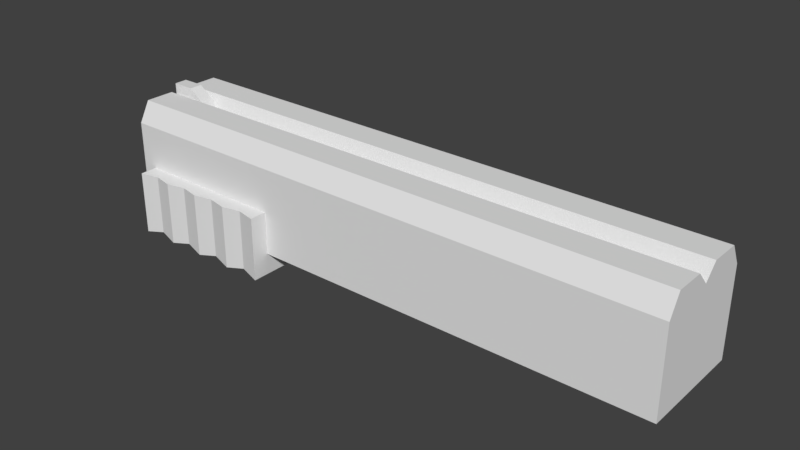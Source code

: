 # Source: CrappyShotgun.blend  (saved by Blender 2.77.0; exported with 4.5.12 LTS)
import bpy
from mathutils import Matrix  # noqa: F401  (used for matrix-valued properties, if any)

bpy.ops.wm.read_factory_settings(use_empty=True)
scene = bpy.context.scene
scene.name = 'Scene'

# ---- collections
col_collection_1 = bpy.data.collections.new('Collection 1'); scene.collection.children.link(col_collection_1)

# ---- world
world_world = bpy.data.worlds.new('World'); scene.world = world_world
world_world.color = (0.05088, 0.05088, 0.05088)
world_world.use_sun_shadow = False
world_world.sun_shadow_jitter_overblur = 0.0
world_world.cycles.sampling_method = 'MANUAL'

# ---- meshes
me_shotgun = bpy.data.meshes.new('Shotgun')
me_shotgun.from_pydata([(0.9599, -1.0, -1.0), (-9.7, -1.0, -1.0), (-8.77, 1.192e-07, 0.743), (0.9599, 0.0, -1.0), (0.9599, -0.2393, -1.0), (-9.7, -0.2393, -1.0), (-9.7, 1.323e-07, -1.0), (-9.28, 1.192e-07, 1.139), (-9.704, 1.192e-07, 0.743), (0.9599, 0.0, 0.7423), (0.9599, -0.2393, 1.0), (-9.7, -0.2393, 1.0), (-9.7, 8.949e-08, 0.7423), (-9.704, 1.192e-07, 1.139), (-9.704, -0.1249, 0.743), (-9.704, -0.1249, 1.139), (-8.77, -0.1249, 0.743), (-9.28, -0.1249, 1.139), (0.9599, -1.0, 0.6197), (-9.7, -0.7917, 1.0), (0.9599, -0.7917, 1.0), (-9.7, -1.0, 0.6197), (-9.417, -1.32, -1.39), (-9.417, -1.32, -0.2), (-6.531, 0.0, -0.2), (-6.531, 0.0, -1.39), (-6.531, -1.32, -1.39), (-6.531, -1.32, -0.2), (-9.417, 0.0, -0.2), (-9.417, 0.0, -1.39), (-9.056, 0.0, -1.322), (-8.695, 0.0, -1.39), (-8.335, 0.0, -1.322), (-7.974, 0.0, -1.39), (-7.613, 0.0, -1.322), (-7.253, 0.0, -1.39), (-6.892, 0.0, -1.322), (-6.892, 0.0, -0.2), (-7.253, 0.0, -0.2), (-7.613, 0.0, -0.2), (-7.974, 0.0, -0.2), (-8.335, 0.0, -0.2), (-8.695, 0.0, -0.2), (-9.056, 0.0, -0.2), (-6.892, -1.245, -0.2), (-7.253, -1.32, -0.2), (-7.613, -1.245, -0.2), (-7.974, -1.32, -0.2), (-8.335, -1.245, -0.2), (-8.695, -1.32, -0.2), (-9.056, -1.245, -0.2), (-9.056, -1.245, -1.322), (-8.695, -1.32, -1.39), (-8.335, -1.245, -1.322), (-7.974, -1.32, -1.39), (-7.613, -1.245, -1.322), (-7.253, -1.32, -1.39), (-6.892, -1.245, -1.322)], [], [(4, 0, 1, 5), (10, 11, 19, 20), (4, 10, 20, 18, 0), (0, 18, 21, 1), (1, 21, 19, 11, 5), (5, 11, 12, 6), (14, 8, 2, 16), (3, 9, 10, 4), (17, 7, 13, 15), (9, 12, 11, 10), (15, 13, 8, 14), (3, 4, 5, 6), (7, 17, 16, 2), (17, 15, 14, 16), (21, 18, 20, 19), (50, 43, 28, 23), (26, 25, 24, 27), (43, 30, 29, 28), (50, 23, 22, 51), (57, 36, 25, 26), (23, 28, 29, 22), (22, 29, 30, 51), (51, 30, 31, 52), (52, 31, 32, 53), (53, 32, 33, 54), (54, 33, 34, 55), (55, 34, 35, 56), (56, 35, 36, 57), (27, 44, 57, 26), (44, 45, 56, 57), (45, 46, 55, 56), (46, 47, 54, 55), (47, 48, 53, 54), (48, 49, 52, 53), (49, 50, 51, 52), (24, 25, 36, 37), (37, 36, 35, 38), (38, 35, 34, 39), (39, 34, 33, 40), (40, 33, 32, 41), (41, 32, 31, 42), (42, 31, 30, 43), (27, 24, 37, 44), (44, 37, 38, 45), (45, 38, 39, 46), (46, 39, 40, 47), (47, 40, 41, 48), (48, 41, 42, 49), (49, 42, 43, 50)])
_uv = me_shotgun.uv_layers.new(name='UVMap')
_uv.uv.foreach_set('vector', [0.3066, 1.677e-08, 0.4104, 0.0, 0.4104, 1.0, 0.3066, 1.0, 0.4104, 1.0, 0.4104, 0.0, 0.4858, 8.946e-08, 0.4858, 1.0, 0.9673, 0.0, 0.9673, 0.1876, 0.8919, 0.1876, 0.8635, 0.1519, 0.8635, 2.237e-08, 0.0, 0.0, 0.2208, 8.387e-08, 0.2208, 1.0, 6.508e-08, 1.0, 0.8635, 0.3752, 0.8635, 0.2233, 0.8919, 0.1876, 0.9673, 0.1876, 0.9673, 0.3752, 0.9673, 0.3752, 0.9673, 0.1876, 1.0, 0.2118, 1.0, 0.3752, 0.8976, 0.5504, 0.8806, 0.5504, 0.8806, 0.4628, 0.8976, 0.4628, 1.0, 1.118e-08, 1.0, 0.1634, 0.9673, 0.1876, 0.9673, 0.0, 0.8635, 0.5106, 0.8806, 0.5106, 0.8806, 0.5504, 0.8635, 0.5504, 0.8635, 0.0, 0.8635, 1.0, 0.8283, 1.0, 0.8283, 7.828e-08, 0.6482, 0.5414, 0.6652, 0.5414, 0.6652, 0.5785, 0.6482, 0.5785, 0.274, 1.677e-08, 0.3066, 1.677e-08, 0.3066, 1.0, 0.274, 1.0, 0.8806, 0.5106, 0.8635, 0.5106, 0.8635, 0.4628, 0.8806, 0.4628, 0.9175, 0.423, 0.9175, 0.4628, 0.8635, 0.4628, 0.8635, 0.3752, 0.2208, 1.0, 0.2208, 8.387e-08, 0.274, 7.828e-08, 0.274, 1.0, 0.6557, 0.2368, 0.4858, 0.2368, 0.4858, 0.2707, 0.666, 0.2707, 0.8283, 0.6652, 0.8283, 0.5414, 0.666, 0.5414, 0.666, 0.6652, 0.8282, 0.5075, 0.6752, 0.5075, 0.666, 0.5414, 0.8282, 0.5414, 0.666, 0.2368, 0.666, 0.2707, 0.8283, 0.2707, 0.8191, 0.2368, 0.6557, 0.5075, 0.4858, 0.5075, 0.4858, 0.5414, 0.666, 0.5414, 0.6482, 0.6652, 0.6482, 0.5414, 0.4858, 0.5414, 0.4858, 0.6652, 0.666, 0.2707, 0.4858, 0.2707, 0.4858, 0.3045, 0.6557, 0.3045, 0.6557, 0.3045, 0.4858, 0.3045, 0.4858, 0.3384, 0.666, 0.3384, 0.666, 0.3384, 0.4858, 0.3384, 0.4858, 0.3722, 0.6557, 0.3722, 0.6557, 0.3722, 0.4858, 0.3722, 0.4858, 0.406, 0.666, 0.406, 0.666, 0.406, 0.4858, 0.406, 0.4858, 0.4399, 0.6557, 0.4399, 0.6557, 0.4399, 0.4858, 0.4399, 0.4858, 0.4737, 0.666, 0.4737, 0.666, 0.4737, 0.4858, 0.4737, 0.4858, 0.5075, 0.6557, 0.5075, 0.666, 0.0, 0.666, 0.03384, 0.8191, 0.03384, 0.8283, 0.0, 0.666, 0.03384, 0.666, 0.06767, 0.8283, 0.06767, 0.8191, 0.03384, 0.666, 0.06767, 0.666, 0.1015, 0.8191, 0.1015, 0.8283, 0.06767, 0.666, 0.1015, 0.666, 0.1353, 0.8283, 0.1353, 0.8191, 0.1015, 0.666, 0.1353, 0.666, 0.1692, 0.8191, 0.1692, 0.8283, 0.1353, 0.666, 0.1692, 0.666, 0.203, 0.8283, 0.203, 0.8191, 0.1692, 0.666, 0.203, 0.666, 0.2368, 0.8191, 0.2368, 0.8283, 0.203, 0.8282, 0.2707, 0.666, 0.2707, 0.6752, 0.3045, 0.8282, 0.3045, 0.8282, 0.3045, 0.6752, 0.3045, 0.666, 0.3384, 0.8282, 0.3384, 0.8282, 0.3384, 0.666, 0.3384, 0.6752, 0.3722, 0.8282, 0.3722, 0.8282, 0.3722, 0.6752, 0.3722, 0.666, 0.406, 0.8282, 0.406, 0.8282, 0.406, 0.666, 0.406, 0.6752, 0.4399, 0.8282, 0.4399, 0.8282, 0.4399, 0.6752, 0.4399, 0.666, 0.4737, 0.8282, 0.4737, 0.8282, 0.4737, 0.666, 0.4737, 0.6752, 0.5075, 0.8282, 0.5075, 0.666, 0.0, 0.4858, 0.0, 0.4858, 0.03384, 0.6557, 0.03384, 0.6557, 0.03384, 0.4858, 0.03384, 0.4858, 0.06767, 0.666, 0.06767, 0.666, 0.06767, 0.4858, 0.06767, 0.4858, 0.1015, 0.6557, 0.1015, 0.6557, 0.1015, 0.4858, 0.1015, 0.4858, 0.1353, 0.666, 0.1353, 0.666, 0.1353, 0.4858, 0.1353, 0.4858, 0.1692, 0.6557, 0.1692, 0.6557, 0.1692, 0.4858, 0.1692, 0.4858, 0.203, 0.666, 0.203, 0.666, 0.203, 0.4858, 0.203, 0.4858, 0.2368, 0.6557, 0.2368])
me_shotgun.materials.append(None)
me_shotgun.use_remesh_preserve_volume = False
me_shotgun.use_remesh_preserve_attributes = False
me_shotgun.use_mirror_vertex_groups = False
me_shotgun.update()

# ---- objects
ob_cube = bpy.data.objects.new('Cube', me_shotgun)

# ---- transforms, parenting, visibility, modifiers, constraints
ob_cube.location = (0.0, 0.0, 0.0)
ob_cube.lock_rotations_4d = False
ob_cube.empty_display_type = 'ARROWS'
ob_cube.lineart.crease_threshold = 0.0
_m = ob_cube.modifiers.new('Mirror', 'MIRROR')
_m.use_axis = (False, True, False)
_m.use_clip = True

# ---- collection membership
col_collection_1.objects.link(ob_cube)

# ---- scene / render settings (as saved in the file)
scene.frame_start = 1; scene.frame_end = 250; scene.frame_set(1)
scene.render.engine = 'BLENDER_EEVEE_NEXT'
scene.render.resolution_percentage = 50
scene.render.dither_intensity = 0.0
scene.cycles.use_denoising = False
scene.cycles.samples = 128
scene.cycles.sampling_pattern = 'TABULATED_SOBOL'
scene.cycles.light_sampling_threshold = 0.0
scene.cycles.use_adaptive_sampling = False
scene.cycles.use_light_tree = False
scene.cycles.blur_glossy = 0.0
scene.cycles.sample_clamp_indirect = 0.0
scene.view_settings.view_transform = 'Standard'
bpy.context.view_layer.update()

# ---- added for rendering (the .blend has no active camera and no usable light): camera, sun
cam_auto = bpy.data.cameras.new('AutoCamera')
cam_auto.lens = 50.0
cam_auto.sensor_width = 36.0
cam_auto.clip_end = 1000.0
ob_auto_camera = bpy.data.objects.new('AutoCamera', cam_auto)
scene.collection.objects.link(ob_auto_camera)
ob_auto_camera.location = (6.05799, -12.5159, 8.21851)
ob_auto_camera.rotation_euler = (1.09748, -7.21219e-08, 0.694738)
scene.camera = ob_auto_camera
light_auto_sun = bpy.data.lights.new('AutoSun', 'SUN')
light_auto_sun.energy = 3.0
light_auto_sun.angle = 0.0523599
ob_auto_sun = bpy.data.objects.new('AutoSun', light_auto_sun)
scene.collection.objects.link(ob_auto_sun)
ob_auto_sun.rotation_euler = (0.872665, 0.174533, 0.523599)
bpy.context.view_layer.update()
